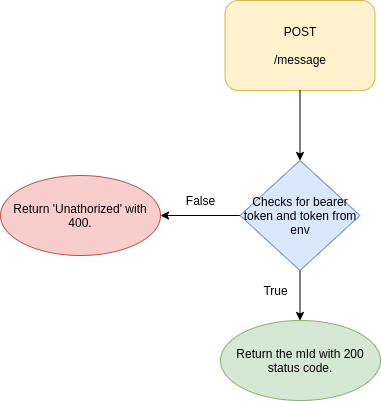

The diagram above was exported from draw.io. Its source (the exported page's mxGraphModel, read from the mxfile embedded in the PNG):
<mxGraphModel dx="1350" dy="774" grid="1" gridSize="10" guides="1" tooltips="1" connect="1" arrows="1" fold="1" page="1" pageScale="1" pageWidth="850" pageHeight="1100" background="#ffffff" math="0" shadow="0">
  <root>
    <mxCell id="0" />
    <mxCell id="1" parent="0" />
    <mxCell id="-HCQRcZuSclnE0N_CTOD-1" value="POST&lt;br&gt;&lt;br&gt;/message" style="rounded=1;whiteSpace=wrap;html=1;fillColor=#fff2cc;strokeColor=#d6b656;" parent="1" vertex="1">
      <mxGeometry x="394.5" y="80" width="150" height="90" as="geometry" />
    </mxCell>
    <mxCell id="-HCQRcZuSclnE0N_CTOD-2" value="" style="endArrow=classic;html=1;exitX=0.5;exitY=1;exitDx=0;exitDy=0;" parent="1" source="-HCQRcZuSclnE0N_CTOD-1" edge="1">
      <mxGeometry width="50" height="50" relative="1" as="geometry">
        <mxPoint x="435.5" y="290" as="sourcePoint" />
        <mxPoint x="469.5" y="240" as="targetPoint" />
      </mxGeometry>
    </mxCell>
    <mxCell id="bGqonqJ58Lk8Bb_Ikhng-1" style="edgeStyle=orthogonalEdgeStyle;rounded=0;orthogonalLoop=1;jettySize=auto;html=1;" parent="1" source="-HCQRcZuSclnE0N_CTOD-9" edge="1">
      <mxGeometry relative="1" as="geometry">
        <mxPoint x="330" y="295" as="targetPoint" />
      </mxGeometry>
    </mxCell>
    <mxCell id="bGqonqJ58Lk8Bb_Ikhng-3" style="edgeStyle=orthogonalEdgeStyle;rounded=0;orthogonalLoop=1;jettySize=auto;html=1;entryX=0.5;entryY=0;entryDx=0;entryDy=0;" parent="1" source="-HCQRcZuSclnE0N_CTOD-9" edge="1">
      <mxGeometry relative="1" as="geometry">
        <mxPoint x="469.5" y="400" as="targetPoint" />
      </mxGeometry>
    </mxCell>
    <mxCell id="-HCQRcZuSclnE0N_CTOD-9" value="Checks for bearer token and token from env" style="rhombus;whiteSpace=wrap;html=1;fillColor=#dae8fc;strokeColor=#6c8ebf;" parent="1" vertex="1">
      <mxGeometry x="409.5" y="240" width="120" height="110" as="geometry" />
    </mxCell>
    <mxCell id="-HCQRcZuSclnE0N_CTOD-10" value="True" style="text;html=1;align=center;verticalAlign=middle;resizable=0;points=[];autosize=1;strokeColor=none;" parent="1" vertex="1">
      <mxGeometry x="425" y="360" width="40" height="20" as="geometry" />
    </mxCell>
    <mxCell id="-HCQRcZuSclnE0N_CTOD-12" value="Return 'Unathorized' with 400." style="ellipse;whiteSpace=wrap;html=1;fillColor=#f8cecc;strokeColor=#b85450;" parent="1" vertex="1">
      <mxGeometry x="170" y="255" width="160" height="80" as="geometry" />
    </mxCell>
    <mxCell id="-HCQRcZuSclnE0N_CTOD-21" value="Return the mId with 200 status code." style="ellipse;whiteSpace=wrap;html=1;fillColor=#d5e8d4;strokeColor=#82b366;" parent="1" vertex="1">
      <mxGeometry x="390" y="400" width="160" height="80" as="geometry" />
    </mxCell>
    <mxCell id="bGqonqJ58Lk8Bb_Ikhng-2" value="False" style="text;html=1;align=center;verticalAlign=middle;resizable=0;points=[];autosize=1;strokeColor=none;fillColor=none;" parent="1" vertex="1">
      <mxGeometry x="350" y="270" width="40" height="20" as="geometry" />
    </mxCell>
  </root>
</mxGraphModel>